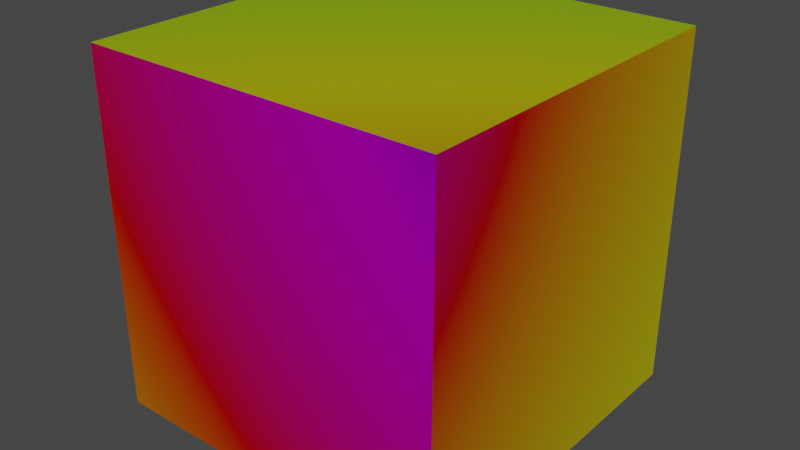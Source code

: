 # Source: blend.blend  (saved by Blender 2.80.47; exported with 4.5.12 LTS)
import bpy
from mathutils import Matrix  # noqa: F401  (used for matrix-valued properties, if any)

bpy.ops.wm.read_factory_settings(use_empty=True)
scene = bpy.context.scene
scene.name = 'Scene'

# ---- collections
col_collection = bpy.data.collections.new('Collection'); scene.collection.children.link(col_collection)

# ---- materials (node trees are filled in below, after node groups)
mat_iridescent = bpy.data.materials.new('Iridescent')
mat_iridescent.use_transparent_shadow = False
mat_iridescent.roughness = 0.0
mat_iridescent.metallic = 1.0

# ---- material node trees
mat_iridescent.use_nodes = True; mat_iridescent.node_tree.nodes.clear()
_N = mat_iridescent.node_tree.nodes; _L = mat_iridescent.node_tree.links
n0 = _N.new('ShaderNodeOutputMaterial'); n0.name = 'Material Output'; n0.location = (434, 300)
n1 = _N.new('ShaderNodeBsdfPrincipled'); n1.name = 'Principled BSDF'; n1.location = (144, 300)
n1.distribution = 'GGX'
n1.subsurface_method = 'BURLEY'
n1.inputs[1].default_value = 0.6489
n1.inputs[2].default_value = 0.08511
n1.inputs[3].default_value = 1.45
n1.inputs[13].default_value = 0.0
n2 = _N.new('ShaderNodeValToRGB'); n2.name = 'ColorRamp'; n2.location = (-406, 307)
n2.color_ramp.hue_interpolation = 'FAR'
n2.color_ramp.color_mode = 'HSL'
while len(n2.color_ramp.elements) > 1: n2.color_ramp.elements.remove(n2.color_ramp.elements[-1])
n2.color_ramp.elements[0].position = 0.0; n2.color_ramp.elements[0].color = (1.0, 0.0, 0.5225, 1.0)
_e = n2.color_ramp.elements.new(1.0); _e.color = (1.0, 0.0, 0.5562, 1.0)
n3 = _N.new('ShaderNodeLayerWeight'); n3.name = 'Layer Weight'; n3.location = (-587, 284)
n4 = _N.new('ShaderNodeHueSaturation'); n4.name = 'Hue Saturation Value'; n4.location = (-86, 285)
n4.inputs[0].default_value = 0.1
_L.new(n1.outputs[0], n0.inputs[0])
_L.new(n3.outputs[1], n2.inputs[0])
_L.new(n2.outputs[0], n4.inputs[4])
_L.new(n4.outputs[0], n1.inputs[0])
n0.is_active_output = True

# ---- world
world_world = bpy.data.worlds.new('World'); scene.world = world_world
world_world.use_nodes = True; world_world.node_tree.nodes.clear()
_N = world_world.node_tree.nodes; _L = world_world.node_tree.links
n0 = _N.new('ShaderNodeOutputWorld'); n0.name = 'World Output'; n0.location = (300, 300)
n1 = _N.new('ShaderNodeBackground'); n1.name = 'Background'; n1.location = (10, 300)
n1.inputs[0].default_value = (0.05088, 0.05088, 0.05088, 1.0)
_L.new(n1.outputs[0], n0.inputs[0])
n0.is_active_output = True
world_world.color = (0.05088, 0.05088, 0.05088)
world_world.use_sun_shadow = False
world_world.sun_shadow_jitter_overblur = 0.0

# ---- meshes
me_cube = bpy.data.meshes.new('Cube')
me_cube.from_pydata([(1.0, 1.0, 1.0), (1.0, 1.0, -1.0), (1.0, -1.0, 1.0), (1.0, -1.0, -1.0), (-1.0, 1.0, 1.0), (-1.0, 1.0, -1.0), (-1.0, -1.0, 1.0), (-1.0, -1.0, -1.0)], [], [(0, 4, 6, 2), (3, 2, 6, 7), (7, 6, 4, 5), (5, 1, 3, 7), (1, 0, 2, 3), (5, 4, 0, 1)])
_uv = me_cube.uv_layers.new(name='UVMap')
_uv.uv.foreach_set('vector', [0.375, 0.0, 0.625, 0.0, 0.625, 0.25, 0.375, 0.25, 0.375, 0.25, 0.625, 0.25, 0.625, 0.5, 0.375, 0.5, 0.375, 0.5, 0.625, 0.5, 0.625, 0.75, 0.375, 0.75, 0.375, 0.75, 0.625, 0.75, 0.625, 1.0, 0.375, 1.0, 0.125, 0.5, 0.375, 0.5, 0.375, 0.75, 0.125, 0.75, 0.625, 0.5, 0.875, 0.5, 0.875, 0.75, 0.625, 0.75])
me_cube.materials.append(mat_iridescent)
me_cube.use_remesh_preserve_volume = False
me_cube.use_remesh_preserve_attributes = False
me_cube.use_mirror_vertex_groups = False
me_cube.update()

# ---- objects
ob_cube = bpy.data.objects.new('Cube', me_cube)

# ---- transforms, parenting, visibility, modifiers, constraints
ob_cube.location = (0.0, 0.0, 0.8515)
ob_cube.lock_rotations_4d = False
ob_cube.empty_display_type = 'ARROWS'
ob_cube.lineart.crease_threshold = 0.0

# ---- collection membership
col_collection.objects.link(ob_cube)

# ---- scene / render settings (as saved in the file)
scene.frame_start = 1; scene.frame_end = 250; scene.frame_set(1)
scene.render.engine = 'BLENDER_EEVEE_NEXT'
scene.cycles.use_denoising = False
scene.cycles.samples = 128
scene.cycles.sampling_pattern = 'TABULATED_SOBOL'
scene.cycles.use_adaptive_sampling = False
scene.cycles.use_light_tree = False
scene.view_settings.view_transform = 'Filmic'
bpy.context.view_layer.update()

# ---- added for rendering (the .blend has no active camera and no usable light): camera, sun
cam_auto = bpy.data.cameras.new('AutoCamera')
cam_auto.lens = 50.0
cam_auto.sensor_width = 36.0
cam_auto.clip_end = 1000.0
ob_auto_camera = bpy.data.objects.new('AutoCamera', cam_auto)
scene.collection.objects.link(ob_auto_camera)
ob_auto_camera.location = (3.20507, -3.84609, 3.41554)
ob_auto_camera.rotation_euler = (1.09748, -7.21219e-08, 0.694738)
scene.camera = ob_auto_camera
light_auto_sun = bpy.data.lights.new('AutoSun', 'SUN')
light_auto_sun.energy = 3.0
light_auto_sun.angle = 0.0523599
ob_auto_sun = bpy.data.objects.new('AutoSun', light_auto_sun)
scene.collection.objects.link(ob_auto_sun)
ob_auto_sun.rotation_euler = (0.872665, 0.174533, 0.523599)
bpy.context.view_layer.update()
